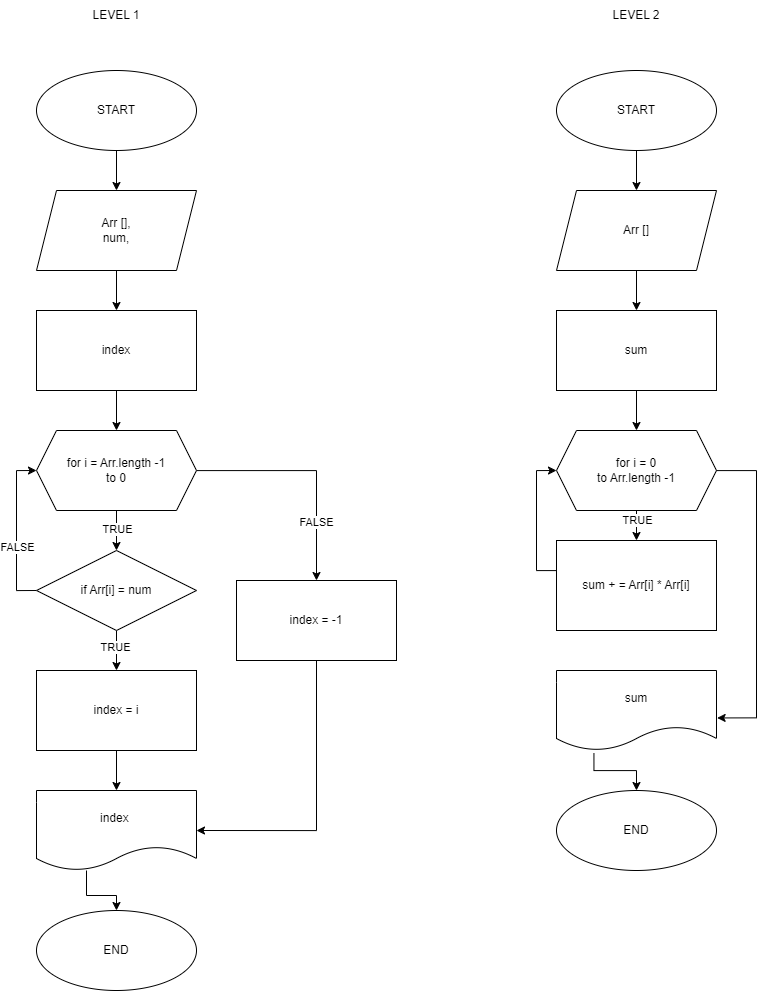

The diagram above was exported from draw.io. Its source (the exported page's mxGraphModel, read from the mxfile embedded in the PNG):
<mxGraphModel dx="1884" dy="2285" grid="1" gridSize="10" guides="1" tooltips="1" connect="1" arrows="1" fold="1" page="1" pageScale="1" pageWidth="827" pageHeight="1169" math="0" shadow="0">
  <root>
    <mxCell id="0" />
    <mxCell id="1" parent="0" />
    <mxCell id="mTfZnctO_Urbn8jJZ9sN-1" value="LEVEL 1" style="text;html=1;align=center;verticalAlign=middle;whiteSpace=wrap;rounded=0;" vertex="1" parent="1">
      <mxGeometry x="90" y="-1150" width="60" height="30" as="geometry" />
    </mxCell>
    <mxCell id="mTfZnctO_Urbn8jJZ9sN-4" value="" style="edgeStyle=orthogonalEdgeStyle;rounded=0;orthogonalLoop=1;jettySize=auto;html=1;" edge="1" parent="1" source="mTfZnctO_Urbn8jJZ9sN-2" target="mTfZnctO_Urbn8jJZ9sN-3">
      <mxGeometry relative="1" as="geometry" />
    </mxCell>
    <mxCell id="mTfZnctO_Urbn8jJZ9sN-2" value="START" style="ellipse;whiteSpace=wrap;html=1;" vertex="1" parent="1">
      <mxGeometry x="40" y="-1080" width="160" height="80" as="geometry" />
    </mxCell>
    <mxCell id="mTfZnctO_Urbn8jJZ9sN-13" value="" style="edgeStyle=orthogonalEdgeStyle;rounded=0;orthogonalLoop=1;jettySize=auto;html=1;" edge="1" parent="1" source="mTfZnctO_Urbn8jJZ9sN-3" target="mTfZnctO_Urbn8jJZ9sN-12">
      <mxGeometry relative="1" as="geometry" />
    </mxCell>
    <mxCell id="mTfZnctO_Urbn8jJZ9sN-3" value="Arr [],&lt;div&gt;num,&lt;/div&gt;" style="shape=parallelogram;perimeter=parallelogramPerimeter;whiteSpace=wrap;html=1;fixedSize=1;" vertex="1" parent="1">
      <mxGeometry x="40" y="-960" width="160" height="80" as="geometry" />
    </mxCell>
    <mxCell id="mTfZnctO_Urbn8jJZ9sN-8" value="" style="edgeStyle=orthogonalEdgeStyle;rounded=0;orthogonalLoop=1;jettySize=auto;html=1;" edge="1" parent="1" source="mTfZnctO_Urbn8jJZ9sN-5">
      <mxGeometry relative="1" as="geometry">
        <mxPoint x="120" y="-600" as="targetPoint" />
      </mxGeometry>
    </mxCell>
    <mxCell id="mTfZnctO_Urbn8jJZ9sN-39" value="TRUE" style="edgeLabel;html=1;align=center;verticalAlign=middle;resizable=0;points=[];" vertex="1" connectable="0" parent="mTfZnctO_Urbn8jJZ9sN-8">
      <mxGeometry x="-0.1353" relative="1" as="geometry">
        <mxPoint as="offset" />
      </mxGeometry>
    </mxCell>
    <mxCell id="mTfZnctO_Urbn8jJZ9sN-25" style="edgeStyle=orthogonalEdgeStyle;rounded=0;orthogonalLoop=1;jettySize=auto;html=1;" edge="1" parent="1" source="mTfZnctO_Urbn8jJZ9sN-5" target="mTfZnctO_Urbn8jJZ9sN-24">
      <mxGeometry relative="1" as="geometry" />
    </mxCell>
    <mxCell id="mTfZnctO_Urbn8jJZ9sN-40" value="FALSE" style="edgeLabel;html=1;align=center;verticalAlign=middle;resizable=0;points=[];" vertex="1" connectable="0" parent="mTfZnctO_Urbn8jJZ9sN-25">
      <mxGeometry x="0.4908" y="-1" relative="1" as="geometry">
        <mxPoint as="offset" />
      </mxGeometry>
    </mxCell>
    <mxCell id="mTfZnctO_Urbn8jJZ9sN-5" value="for i = Arr.length -1&lt;div&gt;to 0&lt;/div&gt;" style="shape=hexagon;perimeter=hexagonPerimeter2;whiteSpace=wrap;html=1;fixedSize=1;" vertex="1" parent="1">
      <mxGeometry x="40" y="-720" width="160" height="80" as="geometry" />
    </mxCell>
    <mxCell id="mTfZnctO_Urbn8jJZ9sN-9" style="edgeStyle=orthogonalEdgeStyle;rounded=0;orthogonalLoop=1;jettySize=auto;html=1;entryX=0;entryY=0.5;entryDx=0;entryDy=0;" edge="1" parent="1" target="mTfZnctO_Urbn8jJZ9sN-5">
      <mxGeometry relative="1" as="geometry">
        <mxPoint x="40" y="-560" as="sourcePoint" />
        <Array as="points">
          <mxPoint x="20" y="-560" />
          <mxPoint x="20" y="-680" />
        </Array>
      </mxGeometry>
    </mxCell>
    <mxCell id="mTfZnctO_Urbn8jJZ9sN-19" value="FALSE" style="edgeLabel;html=1;align=center;verticalAlign=middle;resizable=0;points=[];" vertex="1" connectable="0" parent="mTfZnctO_Urbn8jJZ9sN-9">
      <mxGeometry x="-0.1975" relative="1" as="geometry">
        <mxPoint as="offset" />
      </mxGeometry>
    </mxCell>
    <mxCell id="mTfZnctO_Urbn8jJZ9sN-16" value="" style="edgeStyle=orthogonalEdgeStyle;rounded=0;orthogonalLoop=1;jettySize=auto;html=1;" edge="1" parent="1" source="mTfZnctO_Urbn8jJZ9sN-10" target="mTfZnctO_Urbn8jJZ9sN-15">
      <mxGeometry relative="1" as="geometry">
        <Array as="points">
          <mxPoint x="90" y="-255" />
          <mxPoint x="120" y="-255" />
        </Array>
      </mxGeometry>
    </mxCell>
    <mxCell id="mTfZnctO_Urbn8jJZ9sN-10" value="index&amp;nbsp;" style="shape=document;whiteSpace=wrap;html=1;boundedLbl=1;" vertex="1" parent="1">
      <mxGeometry x="40" y="-360" width="160" height="80" as="geometry" />
    </mxCell>
    <mxCell id="mTfZnctO_Urbn8jJZ9sN-14" value="" style="edgeStyle=orthogonalEdgeStyle;rounded=0;orthogonalLoop=1;jettySize=auto;html=1;" edge="1" parent="1" source="mTfZnctO_Urbn8jJZ9sN-12" target="mTfZnctO_Urbn8jJZ9sN-5">
      <mxGeometry relative="1" as="geometry" />
    </mxCell>
    <mxCell id="mTfZnctO_Urbn8jJZ9sN-12" value="index" style="rounded=0;whiteSpace=wrap;html=1;" vertex="1" parent="1">
      <mxGeometry x="40" y="-840" width="160" height="80" as="geometry" />
    </mxCell>
    <mxCell id="mTfZnctO_Urbn8jJZ9sN-15" value="END" style="ellipse;whiteSpace=wrap;html=1;" vertex="1" parent="1">
      <mxGeometry x="40" y="-240" width="160" height="80" as="geometry" />
    </mxCell>
    <mxCell id="mTfZnctO_Urbn8jJZ9sN-21" value="" style="edgeStyle=orthogonalEdgeStyle;rounded=0;orthogonalLoop=1;jettySize=auto;html=1;" edge="1" parent="1" source="mTfZnctO_Urbn8jJZ9sN-17" target="mTfZnctO_Urbn8jJZ9sN-20">
      <mxGeometry relative="1" as="geometry" />
    </mxCell>
    <mxCell id="mTfZnctO_Urbn8jJZ9sN-22" value="TRUE" style="edgeLabel;html=1;align=center;verticalAlign=middle;resizable=0;points=[];" vertex="1" connectable="0" parent="mTfZnctO_Urbn8jJZ9sN-21">
      <mxGeometry x="-0.17" y="-2" relative="1" as="geometry">
        <mxPoint as="offset" />
      </mxGeometry>
    </mxCell>
    <mxCell id="mTfZnctO_Urbn8jJZ9sN-17" value="if Arr[i] = num" style="rhombus;whiteSpace=wrap;html=1;" vertex="1" parent="1">
      <mxGeometry x="40" y="-600" width="160" height="80" as="geometry" />
    </mxCell>
    <mxCell id="mTfZnctO_Urbn8jJZ9sN-23" value="" style="edgeStyle=orthogonalEdgeStyle;rounded=0;orthogonalLoop=1;jettySize=auto;html=1;" edge="1" parent="1" source="mTfZnctO_Urbn8jJZ9sN-20" target="mTfZnctO_Urbn8jJZ9sN-10">
      <mxGeometry relative="1" as="geometry" />
    </mxCell>
    <mxCell id="mTfZnctO_Urbn8jJZ9sN-20" value="index = i" style="whiteSpace=wrap;html=1;" vertex="1" parent="1">
      <mxGeometry x="40" y="-480" width="160" height="80" as="geometry" />
    </mxCell>
    <mxCell id="mTfZnctO_Urbn8jJZ9sN-28" style="edgeStyle=orthogonalEdgeStyle;rounded=0;orthogonalLoop=1;jettySize=auto;html=1;entryX=1;entryY=0.5;entryDx=0;entryDy=0;exitX=0.5;exitY=1;exitDx=0;exitDy=0;" edge="1" parent="1" source="mTfZnctO_Urbn8jJZ9sN-24" target="mTfZnctO_Urbn8jJZ9sN-10">
      <mxGeometry relative="1" as="geometry" />
    </mxCell>
    <mxCell id="mTfZnctO_Urbn8jJZ9sN-24" value="index = -1" style="rounded=0;whiteSpace=wrap;html=1;" vertex="1" parent="1">
      <mxGeometry x="240" y="-570" width="160" height="80" as="geometry" />
    </mxCell>
    <mxCell id="mTfZnctO_Urbn8jJZ9sN-29" value="LEVEL 2" style="text;html=1;align=center;verticalAlign=middle;whiteSpace=wrap;rounded=0;" vertex="1" parent="1">
      <mxGeometry x="610" y="-1150" width="60" height="30" as="geometry" />
    </mxCell>
    <mxCell id="mTfZnctO_Urbn8jJZ9sN-32" value="" style="edgeStyle=orthogonalEdgeStyle;rounded=0;orthogonalLoop=1;jettySize=auto;html=1;" edge="1" parent="1" source="mTfZnctO_Urbn8jJZ9sN-30" target="mTfZnctO_Urbn8jJZ9sN-31">
      <mxGeometry relative="1" as="geometry" />
    </mxCell>
    <mxCell id="mTfZnctO_Urbn8jJZ9sN-30" value="START" style="ellipse;whiteSpace=wrap;html=1;" vertex="1" parent="1">
      <mxGeometry x="560" y="-1080" width="160" height="80" as="geometry" />
    </mxCell>
    <mxCell id="mTfZnctO_Urbn8jJZ9sN-34" value="" style="edgeStyle=orthogonalEdgeStyle;rounded=0;orthogonalLoop=1;jettySize=auto;html=1;" edge="1" parent="1" source="mTfZnctO_Urbn8jJZ9sN-31" target="mTfZnctO_Urbn8jJZ9sN-33">
      <mxGeometry relative="1" as="geometry" />
    </mxCell>
    <mxCell id="mTfZnctO_Urbn8jJZ9sN-31" value="Arr []" style="shape=parallelogram;perimeter=parallelogramPerimeter;whiteSpace=wrap;html=1;fixedSize=1;" vertex="1" parent="1">
      <mxGeometry x="560" y="-960" width="160" height="80" as="geometry" />
    </mxCell>
    <mxCell id="mTfZnctO_Urbn8jJZ9sN-36" value="" style="edgeStyle=orthogonalEdgeStyle;rounded=0;orthogonalLoop=1;jettySize=auto;html=1;" edge="1" parent="1" source="mTfZnctO_Urbn8jJZ9sN-33" target="mTfZnctO_Urbn8jJZ9sN-35">
      <mxGeometry relative="1" as="geometry" />
    </mxCell>
    <mxCell id="mTfZnctO_Urbn8jJZ9sN-33" value="sum" style="rounded=0;whiteSpace=wrap;html=1;" vertex="1" parent="1">
      <mxGeometry x="560" y="-840" width="160" height="80" as="geometry" />
    </mxCell>
    <mxCell id="mTfZnctO_Urbn8jJZ9sN-38" value="" style="edgeStyle=orthogonalEdgeStyle;rounded=0;orthogonalLoop=1;jettySize=auto;html=1;" edge="1" parent="1" source="mTfZnctO_Urbn8jJZ9sN-35" target="mTfZnctO_Urbn8jJZ9sN-37">
      <mxGeometry relative="1" as="geometry" />
    </mxCell>
    <mxCell id="mTfZnctO_Urbn8jJZ9sN-41" value="TRUE" style="edgeLabel;html=1;align=center;verticalAlign=middle;resizable=0;points=[];" vertex="1" connectable="0" parent="mTfZnctO_Urbn8jJZ9sN-38">
      <mxGeometry x="-0.647" relative="1" as="geometry">
        <mxPoint as="offset" />
      </mxGeometry>
    </mxCell>
    <mxCell id="mTfZnctO_Urbn8jJZ9sN-35" value="for i = 0&lt;div&gt;to Arr.length -1&lt;/div&gt;" style="shape=hexagon;perimeter=hexagonPerimeter2;whiteSpace=wrap;html=1;fixedSize=1;" vertex="1" parent="1">
      <mxGeometry x="560" y="-720" width="160" height="80" as="geometry" />
    </mxCell>
    <mxCell id="mTfZnctO_Urbn8jJZ9sN-42" style="edgeStyle=orthogonalEdgeStyle;rounded=0;orthogonalLoop=1;jettySize=auto;html=1;entryX=0;entryY=0.5;entryDx=0;entryDy=0;" edge="1" parent="1" source="mTfZnctO_Urbn8jJZ9sN-37" target="mTfZnctO_Urbn8jJZ9sN-35">
      <mxGeometry relative="1" as="geometry">
        <Array as="points">
          <mxPoint x="540" y="-580" />
          <mxPoint x="540" y="-680" />
        </Array>
      </mxGeometry>
    </mxCell>
    <mxCell id="mTfZnctO_Urbn8jJZ9sN-37" value="sum + = Arr[i] * Arr[i]" style="whiteSpace=wrap;html=1;" vertex="1" parent="1">
      <mxGeometry x="560" y="-610" width="160" height="90" as="geometry" />
    </mxCell>
    <mxCell id="mTfZnctO_Urbn8jJZ9sN-43" value="" style="edgeStyle=orthogonalEdgeStyle;rounded=0;orthogonalLoop=1;jettySize=auto;html=1;exitX=0.234;exitY=1.036;exitDx=0;exitDy=0;exitPerimeter=0;" edge="1" parent="1" source="mTfZnctO_Urbn8jJZ9sN-44" target="mTfZnctO_Urbn8jJZ9sN-45">
      <mxGeometry relative="1" as="geometry">
        <Array as="points" />
      </mxGeometry>
    </mxCell>
    <mxCell id="mTfZnctO_Urbn8jJZ9sN-44" value="sum" style="shape=document;whiteSpace=wrap;html=1;boundedLbl=1;" vertex="1" parent="1">
      <mxGeometry x="560" y="-480" width="160" height="80" as="geometry" />
    </mxCell>
    <mxCell id="mTfZnctO_Urbn8jJZ9sN-45" value="END" style="ellipse;whiteSpace=wrap;html=1;" vertex="1" parent="1">
      <mxGeometry x="560" y="-360" width="160" height="80" as="geometry" />
    </mxCell>
    <mxCell id="mTfZnctO_Urbn8jJZ9sN-46" style="edgeStyle=orthogonalEdgeStyle;rounded=0;orthogonalLoop=1;jettySize=auto;html=1;entryX=1.004;entryY=0.593;entryDx=0;entryDy=0;entryPerimeter=0;" edge="1" parent="1" source="mTfZnctO_Urbn8jJZ9sN-35" target="mTfZnctO_Urbn8jJZ9sN-44">
      <mxGeometry relative="1" as="geometry">
        <Array as="points">
          <mxPoint x="760" y="-680" />
          <mxPoint x="760" y="-433" />
        </Array>
      </mxGeometry>
    </mxCell>
  </root>
</mxGraphModel>